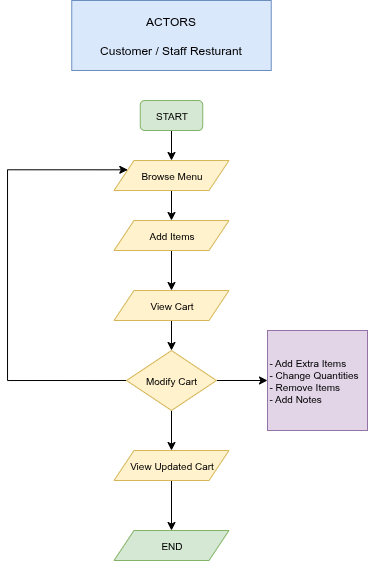

The diagram above was exported from draw.io. Its source (the exported page's mxGraphModel, read from the mxfile embedded in the PNG):
<mxGraphModel dx="601" dy="343" grid="1" gridSize="10" guides="1" tooltips="1" connect="1" arrows="1" fold="1" page="1" pageScale="1" pageWidth="850" pageHeight="1100" math="0" shadow="0">
  <root>
    <mxCell id="0" />
    <mxCell id="1" parent="0" />
    <mxCell id="B1XfRshSBevBiUdtjT7W-72" value="ACTORS&lt;br&gt;&lt;br&gt;&lt;div&gt;Customer / Staff Resturant&lt;/div&gt;" style="whiteSpace=wrap;html=1;fillColor=#dae8fc;strokeColor=#6c8ebf;" vertex="1" parent="1">
      <mxGeometry x="284.25" y="20" width="199.5" height="70" as="geometry" />
    </mxCell>
    <mxCell id="B1XfRshSBevBiUdtjT7W-83" style="edgeStyle=orthogonalEdgeStyle;rounded=0;orthogonalLoop=1;jettySize=auto;html=1;exitX=0.5;exitY=1;exitDx=0;exitDy=0;entryX=0.5;entryY=0;entryDx=0;entryDy=0;" edge="1" parent="1" source="B1XfRshSBevBiUdtjT7W-74" target="B1XfRshSBevBiUdtjT7W-75">
      <mxGeometry relative="1" as="geometry" />
    </mxCell>
    <mxCell id="B1XfRshSBevBiUdtjT7W-74" value="START" style="rounded=1;whiteSpace=wrap;html=1;fontSize=10;fillColor=#d5e8d4;strokeColor=#82b366;" vertex="1" parent="1">
      <mxGeometry x="352.75" y="120" width="62.5" height="30" as="geometry" />
    </mxCell>
    <mxCell id="B1XfRshSBevBiUdtjT7W-84" style="edgeStyle=orthogonalEdgeStyle;rounded=0;orthogonalLoop=1;jettySize=auto;html=1;exitX=0.5;exitY=1;exitDx=0;exitDy=0;entryX=0.5;entryY=0;entryDx=0;entryDy=0;" edge="1" parent="1" source="B1XfRshSBevBiUdtjT7W-75" target="B1XfRshSBevBiUdtjT7W-76">
      <mxGeometry relative="1" as="geometry" />
    </mxCell>
    <mxCell id="B1XfRshSBevBiUdtjT7W-75" value="Browse Menu" style="shape=parallelogram;perimeter=parallelogramPerimeter;whiteSpace=wrap;html=1;fixedSize=1;fontSize=10;fillColor=#fff2cc;strokeColor=#d6b656;" vertex="1" parent="1">
      <mxGeometry x="326.5" y="180" width="115" height="30" as="geometry" />
    </mxCell>
    <mxCell id="B1XfRshSBevBiUdtjT7W-85" style="edgeStyle=orthogonalEdgeStyle;rounded=0;orthogonalLoop=1;jettySize=auto;html=1;exitX=0.5;exitY=1;exitDx=0;exitDy=0;entryX=0.5;entryY=0;entryDx=0;entryDy=0;" edge="1" parent="1" source="B1XfRshSBevBiUdtjT7W-76" target="B1XfRshSBevBiUdtjT7W-77">
      <mxGeometry relative="1" as="geometry" />
    </mxCell>
    <mxCell id="B1XfRshSBevBiUdtjT7W-76" value="Add Items" style="shape=parallelogram;perimeter=parallelogramPerimeter;whiteSpace=wrap;html=1;fixedSize=1;fontSize=10;fillColor=#fff2cc;strokeColor=#d6b656;" vertex="1" parent="1">
      <mxGeometry x="326.5" y="240" width="115" height="30" as="geometry" />
    </mxCell>
    <mxCell id="B1XfRshSBevBiUdtjT7W-86" style="edgeStyle=orthogonalEdgeStyle;rounded=0;orthogonalLoop=1;jettySize=auto;html=1;exitX=0.5;exitY=1;exitDx=0;exitDy=0;entryX=0.5;entryY=0;entryDx=0;entryDy=0;" edge="1" parent="1" source="B1XfRshSBevBiUdtjT7W-77" target="B1XfRshSBevBiUdtjT7W-79">
      <mxGeometry relative="1" as="geometry" />
    </mxCell>
    <mxCell id="B1XfRshSBevBiUdtjT7W-77" value="View Cart" style="shape=parallelogram;perimeter=parallelogramPerimeter;whiteSpace=wrap;html=1;fixedSize=1;fontSize=10;fillColor=#fff2cc;strokeColor=#d6b656;" vertex="1" parent="1">
      <mxGeometry x="326.5" y="310" width="115" height="30" as="geometry" />
    </mxCell>
    <mxCell id="B1XfRshSBevBiUdtjT7W-88" style="edgeStyle=orthogonalEdgeStyle;rounded=0;orthogonalLoop=1;jettySize=auto;html=1;exitX=0;exitY=0.5;exitDx=0;exitDy=0;entryX=0;entryY=0.25;entryDx=0;entryDy=0;" edge="1" parent="1" source="B1XfRshSBevBiUdtjT7W-79" target="B1XfRshSBevBiUdtjT7W-75">
      <mxGeometry relative="1" as="geometry">
        <Array as="points">
          <mxPoint x="220" y="400" />
          <mxPoint x="220" y="189" />
        </Array>
      </mxGeometry>
    </mxCell>
    <mxCell id="B1XfRshSBevBiUdtjT7W-89" style="edgeStyle=orthogonalEdgeStyle;rounded=0;orthogonalLoop=1;jettySize=auto;html=1;exitX=0.5;exitY=1;exitDx=0;exitDy=0;" edge="1" parent="1" source="B1XfRshSBevBiUdtjT7W-79" target="B1XfRshSBevBiUdtjT7W-80">
      <mxGeometry relative="1" as="geometry" />
    </mxCell>
    <mxCell id="B1XfRshSBevBiUdtjT7W-94" style="edgeStyle=orthogonalEdgeStyle;rounded=0;orthogonalLoop=1;jettySize=auto;html=1;exitX=1;exitY=0.5;exitDx=0;exitDy=0;entryX=0;entryY=0.5;entryDx=0;entryDy=0;" edge="1" parent="1" source="B1XfRshSBevBiUdtjT7W-79" target="B1XfRshSBevBiUdtjT7W-93">
      <mxGeometry relative="1" as="geometry">
        <mxPoint x="452.0000000000001" y="400" as="targetPoint" />
      </mxGeometry>
    </mxCell>
    <mxCell id="B1XfRshSBevBiUdtjT7W-79" value="Modify Cart" style="rhombus;whiteSpace=wrap;html=1;fontSize=10;fillColor=#fff2cc;strokeColor=#d6b656;" vertex="1" parent="1">
      <mxGeometry x="339" y="370" width="90" height="60" as="geometry" />
    </mxCell>
    <mxCell id="B1XfRshSBevBiUdtjT7W-91" style="edgeStyle=orthogonalEdgeStyle;rounded=0;orthogonalLoop=1;jettySize=auto;html=1;exitX=0.5;exitY=1;exitDx=0;exitDy=0;" edge="1" parent="1" source="B1XfRshSBevBiUdtjT7W-80" target="B1XfRshSBevBiUdtjT7W-81">
      <mxGeometry relative="1" as="geometry" />
    </mxCell>
    <mxCell id="B1XfRshSBevBiUdtjT7W-80" value="View Updated Cart" style="shape=parallelogram;perimeter=parallelogramPerimeter;whiteSpace=wrap;html=1;fixedSize=1;fontSize=10;fillColor=#fff2cc;strokeColor=#d6b656;" vertex="1" parent="1">
      <mxGeometry x="326.5" y="470" width="115" height="30" as="geometry" />
    </mxCell>
    <mxCell id="B1XfRshSBevBiUdtjT7W-81" value="END" style="shape=parallelogram;perimeter=parallelogramPerimeter;whiteSpace=wrap;html=1;fixedSize=1;fontSize=10;fillColor=#d5e8d4;strokeColor=#82b366;" vertex="1" parent="1">
      <mxGeometry x="326.5" y="550" width="115" height="30" as="geometry" />
    </mxCell>
    <mxCell id="B1XfRshSBevBiUdtjT7W-93" value="- Add Extra Items&lt;div&gt;- Change Quantities&lt;/div&gt;&lt;div&gt;- Remove Items&lt;/div&gt;&lt;div&gt;- Add Notes&lt;/div&gt;" style="whiteSpace=wrap;html=1;aspect=fixed;align=left;fontSize=10;fillColor=#e1d5e7;strokeColor=#9673a6;" vertex="1" parent="1">
      <mxGeometry x="480" y="350" width="100" height="100" as="geometry" />
    </mxCell>
  </root>
</mxGraphModel>